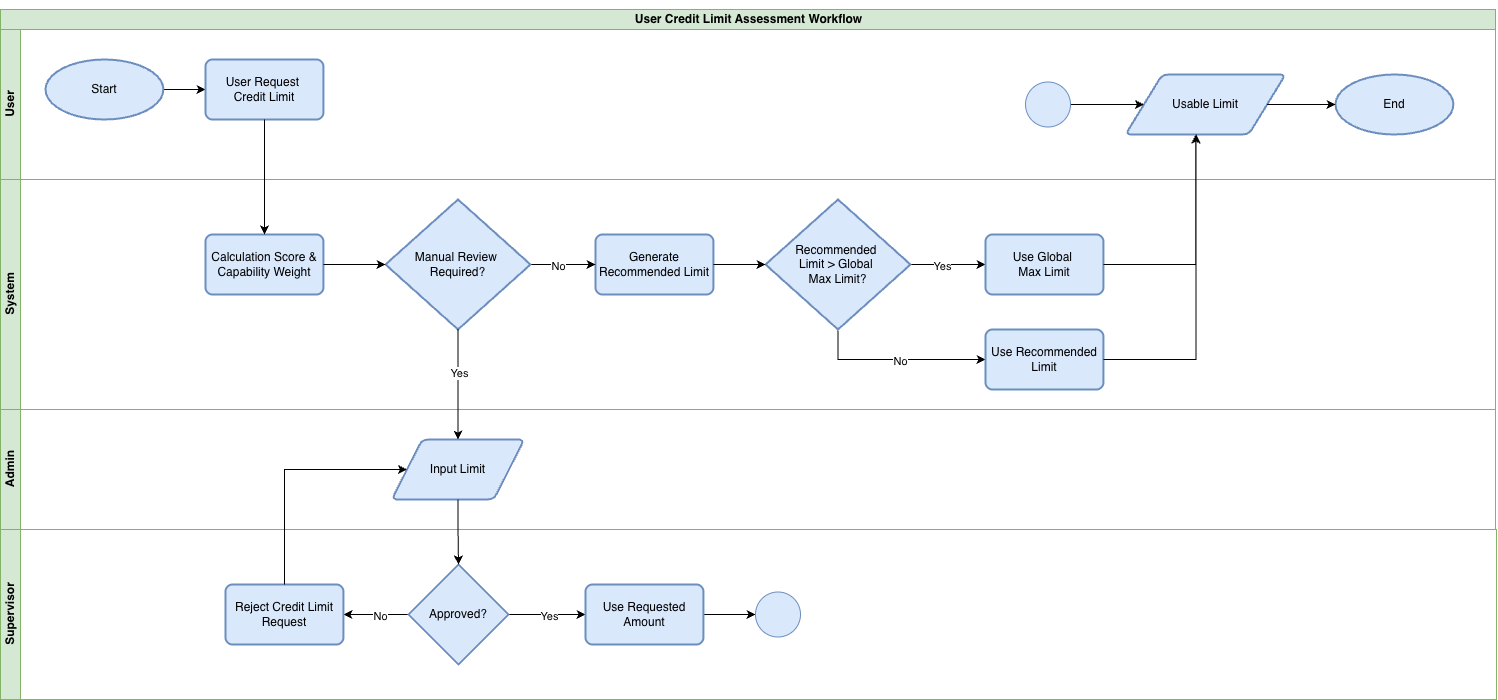

The diagram above was exported from draw.io. Its source (the exported page's mxGraphModel, read from the mxfile embedded in the PNG):
<mxGraphModel dx="3624" dy="2403" grid="1" gridSize="10" guides="1" tooltips="1" connect="1" arrows="1" fold="1" page="1" pageScale="1" pageWidth="850" pageHeight="1100" math="0" shadow="0">
  <root>
    <mxCell id="0" />
    <mxCell id="1" parent="0" />
    <mxCell id="2" connectable="0" parent="1" style="group" value="" vertex="1">
      <mxGeometry height="690" width="1496" x="-1275" y="3800" as="geometry" />
    </mxCell>
    <mxCell id="3" parent="2" style="swimlane;childLayout=stackLayout;resizeParent=1;resizeParentMax=0;horizontal=1;startSize=20;horizontalStack=0;html=1;container=0;fillColor=#d5e8d4;strokeColor=#82b366;" value="&lt;p data-path-to-node=&quot;4&quot;&gt;&lt;b data-path-to-node=&quot;4&quot; data-index-in-node=&quot;0&quot;&gt;User Credit Limit Assessment Workflow&lt;/b&gt;&lt;/p&gt;" vertex="1">
      <mxGeometry height="400" width="1495" as="geometry" />
    </mxCell>
    <mxCell id="4" parent="2" style="swimlane;startSize=20;horizontal=0;html=1;container=0;fillColor=#d5e8d4;strokeColor=#82b366;" value="User" vertex="1">
      <mxGeometry height="150" width="1495" y="20" as="geometry" />
    </mxCell>
    <mxCell id="5" edge="1" parent="4" source="6" style="edgeStyle=orthogonalEdgeStyle;rounded=0;orthogonalLoop=1;jettySize=auto;html=1;entryX=0;entryY=0.5;entryDx=0;entryDy=0;" target="7">
      <mxGeometry relative="1" as="geometry" />
    </mxCell>
    <mxCell id="6" parent="4" style="strokeWidth=2;html=1;shape=mxgraph.flowchart.start_1;whiteSpace=wrap;fillColor=#dae8fc;strokeColor=#6c8ebf;" value="Start" vertex="1">
      <mxGeometry height="60" width="117.92114695340501" x="45" y="30" as="geometry" />
    </mxCell>
    <mxCell id="7" parent="4" style="rounded=1;whiteSpace=wrap;html=1;absoluteArcSize=1;arcSize=14;strokeWidth=2;fillColor=#dae8fc;strokeColor=#6c8ebf;" value="User Request&amp;nbsp;&lt;div&gt;Credit Limit&lt;/div&gt;" vertex="1">
      <mxGeometry height="60" width="117.92114695340501" x="205" y="30" as="geometry" />
    </mxCell>
    <mxCell id="8" parent="4" style="shape=parallelogram;html=1;strokeWidth=2;perimeter=parallelogramPerimeter;whiteSpace=wrap;rounded=1;arcSize=12;size=0.23;fillColor=#dae8fc;strokeColor=#6c8ebf;" value="Usable Limit" vertex="1">
      <mxGeometry height="60" width="160" x="1125" y="45" as="geometry" />
    </mxCell>
    <mxCell id="9" edge="1" parent="4" source="10" style="edgeStyle=orthogonalEdgeStyle;rounded=0;orthogonalLoop=1;jettySize=auto;html=1;entryX=0;entryY=0.5;entryDx=0;entryDy=0;" target="8">
      <mxGeometry relative="1" as="geometry" />
    </mxCell>
    <mxCell id="10" parent="4" style="verticalLabelPosition=bottom;verticalAlign=top;html=1;shape=mxgraph.flowchart.on-page_reference;fillColor=#dae8fc;strokeColor=#6c8ebf;" value="" vertex="1">
      <mxGeometry height="45" width="45" x="1025" y="52.5" as="geometry" />
    </mxCell>
    <mxCell id="11" parent="4" style="strokeWidth=2;html=1;shape=mxgraph.flowchart.start_1;whiteSpace=wrap;fillColor=#dae8fc;strokeColor=#6c8ebf;" value="End" vertex="1">
      <mxGeometry height="60" width="117.92114695340501" x="1335" y="45" as="geometry" />
    </mxCell>
    <mxCell id="12" edge="1" parent="4" source="8" style="edgeStyle=orthogonalEdgeStyle;rounded=0;orthogonalLoop=1;jettySize=auto;html=1;entryX=0;entryY=0.5;entryDx=0;entryDy=0;entryPerimeter=0;" target="11">
      <mxGeometry relative="1" as="geometry" />
    </mxCell>
    <mxCell id="13" parent="2" style="swimlane;startSize=20;horizontal=0;html=1;container=0;fillColor=#d5e8d4;strokeColor=#82b366;" value="System" vertex="1">
      <mxGeometry height="230" width="1495" y="170" as="geometry" />
    </mxCell>
    <mxCell id="14" parent="13" style="rounded=1;whiteSpace=wrap;html=1;absoluteArcSize=1;arcSize=14;strokeWidth=2;fillColor=#dae8fc;strokeColor=#6c8ebf;" value="Calculation Score &amp;amp; Capability Weight" vertex="1">
      <mxGeometry height="60" width="117.92114695340501" x="205" y="55" as="geometry" />
    </mxCell>
    <mxCell id="15" parent="13" style="rounded=1;whiteSpace=wrap;html=1;absoluteArcSize=1;arcSize=14;strokeWidth=2;fillColor=#dae8fc;strokeColor=#6c8ebf;" value="Generate Recommended Limit" vertex="1">
      <mxGeometry height="60" width="117.92114695340501" x="595" y="55" as="geometry" />
    </mxCell>
    <mxCell id="16" edge="1" parent="13" source="20" style="edgeStyle=orthogonalEdgeStyle;rounded=0;orthogonalLoop=1;jettySize=auto;html=1;" target="26">
      <mxGeometry relative="1" as="geometry" />
    </mxCell>
    <mxCell id="17" connectable="0" parent="16" style="edgeLabel;html=1;align=center;verticalAlign=middle;resizable=0;points=[];" value="Yes" vertex="1">
      <mxGeometry relative="1" x="-0.17" y="-1" as="geometry">
        <mxPoint as="offset" />
      </mxGeometry>
    </mxCell>
    <mxCell id="18" edge="1" parent="13" source="20" style="edgeStyle=orthogonalEdgeStyle;rounded=0;orthogonalLoop=1;jettySize=auto;html=1;" target="27">
      <mxGeometry relative="1" as="geometry">
        <Array as="points">
          <mxPoint x="837" y="180" />
        </Array>
      </mxGeometry>
    </mxCell>
    <mxCell id="19" connectable="0" parent="18" style="edgeLabel;html=1;align=center;verticalAlign=middle;resizable=0;points=[];" value="No" vertex="1">
      <mxGeometry relative="1" x="0.0338" y="-1" as="geometry">
        <mxPoint as="offset" />
      </mxGeometry>
    </mxCell>
    <mxCell id="20" parent="13" style="strokeWidth=2;html=1;shape=mxgraph.flowchart.decision;whiteSpace=wrap;fillColor=#dae8fc;strokeColor=#6c8ebf;" value="Recommended&amp;nbsp;&lt;div&gt;Limit &amp;gt; Global&amp;nbsp;&lt;/div&gt;&lt;div&gt;Max Limit?&lt;/div&gt;" vertex="1">
      <mxGeometry height="130" width="145" x="765" y="20" as="geometry" />
    </mxCell>
    <mxCell id="21" edge="1" parent="13" source="15" style="edgeStyle=orthogonalEdgeStyle;rounded=0;orthogonalLoop=1;jettySize=auto;html=1;entryX=0;entryY=0.5;entryDx=0;entryDy=0;entryPerimeter=0;" target="20">
      <mxGeometry relative="1" as="geometry" />
    </mxCell>
    <mxCell id="22" edge="1" parent="13" source="24" style="edgeStyle=orthogonalEdgeStyle;rounded=0;orthogonalLoop=1;jettySize=auto;html=1;entryX=0;entryY=0.5;entryDx=0;entryDy=0;" target="15">
      <mxGeometry relative="1" as="geometry" />
    </mxCell>
    <mxCell id="23" connectable="0" parent="22" style="edgeLabel;html=1;align=center;verticalAlign=middle;resizable=0;points=[];" value="No" vertex="1">
      <mxGeometry relative="1" x="-0.1651" y="-1" as="geometry">
        <mxPoint as="offset" />
      </mxGeometry>
    </mxCell>
    <mxCell id="24" parent="13" style="strokeWidth=2;html=1;shape=mxgraph.flowchart.decision;whiteSpace=wrap;fillColor=#dae8fc;strokeColor=#6c8ebf;" value="Manual Review&amp;nbsp;&lt;div&gt;Required?&lt;/div&gt;" vertex="1">
      <mxGeometry height="130" width="145" x="385" y="20" as="geometry" />
    </mxCell>
    <mxCell id="25" edge="1" parent="13" source="14" style="edgeStyle=orthogonalEdgeStyle;rounded=0;orthogonalLoop=1;jettySize=auto;html=1;entryX=0;entryY=0.5;entryDx=0;entryDy=0;entryPerimeter=0;" target="24">
      <mxGeometry relative="1" as="geometry" />
    </mxCell>
    <mxCell id="26" parent="13" style="rounded=1;whiteSpace=wrap;html=1;absoluteArcSize=1;arcSize=14;strokeWidth=2;fillColor=#dae8fc;strokeColor=#6c8ebf;" value="Use Global&amp;nbsp;&lt;div&gt;Max Limit&lt;/div&gt;" vertex="1">
      <mxGeometry height="60" width="117.92114695340501" x="985" y="55" as="geometry" />
    </mxCell>
    <mxCell id="27" parent="13" style="rounded=1;whiteSpace=wrap;html=1;absoluteArcSize=1;arcSize=14;strokeWidth=2;fillColor=#dae8fc;strokeColor=#6c8ebf;" value="Use Recommended Limit" vertex="1">
      <mxGeometry height="60" width="117.92114695340501" x="985" y="150" as="geometry" />
    </mxCell>
    <mxCell id="28" parent="2" style="swimlane;startSize=20;horizontal=0;html=1;container=0;fillColor=#d5e8d4;strokeColor=#82b366;" value="Admin" vertex="1">
      <mxGeometry height="120" width="1495" y="400" as="geometry" />
    </mxCell>
    <mxCell id="29" parent="28" style="shape=parallelogram;html=1;strokeWidth=2;perimeter=parallelogramPerimeter;whiteSpace=wrap;rounded=1;arcSize=12;size=0.23;fillColor=#dae8fc;strokeColor=#6c8ebf;" value="Input Limit" vertex="1">
      <mxGeometry height="60" width="132.5" x="391.25" y="30" as="geometry" />
    </mxCell>
    <mxCell id="30" parent="2" style="swimlane;startSize=20;horizontal=0;html=1;container=0;fillColor=#d5e8d4;strokeColor=#82b366;" value="Supervisor" vertex="1">
      <mxGeometry height="170" width="1496" y="520" as="geometry" />
    </mxCell>
    <mxCell id="31" edge="1" parent="30" source="35" style="edgeStyle=orthogonalEdgeStyle;rounded=0;orthogonalLoop=1;jettySize=auto;html=1;entryX=1;entryY=0.5;entryDx=0;entryDy=0;" target="36">
      <mxGeometry relative="1" as="geometry" />
    </mxCell>
    <mxCell id="32" connectable="0" parent="31" style="edgeLabel;html=1;align=center;verticalAlign=middle;resizable=0;points=[];" value="No" vertex="1">
      <mxGeometry relative="1" x="-0.1232" y="1" as="geometry">
        <mxPoint as="offset" />
      </mxGeometry>
    </mxCell>
    <mxCell id="33" edge="1" parent="30" source="35" style="edgeStyle=orthogonalEdgeStyle;rounded=0;orthogonalLoop=1;jettySize=auto;html=1;entryX=0;entryY=0.5;entryDx=0;entryDy=0;" target="38">
      <mxGeometry relative="1" as="geometry" />
    </mxCell>
    <mxCell id="34" connectable="0" parent="33" style="edgeLabel;html=1;align=center;verticalAlign=middle;resizable=0;points=[];" value="Yes" vertex="1">
      <mxGeometry relative="1" x="0.025" y="-1" as="geometry">
        <mxPoint as="offset" />
      </mxGeometry>
    </mxCell>
    <mxCell id="35" parent="30" style="strokeWidth=2;html=1;shape=mxgraph.flowchart.decision;whiteSpace=wrap;fillColor=#dae8fc;strokeColor=#6c8ebf;" value="Approved?" vertex="1">
      <mxGeometry height="100" width="100" x="408" y="35" as="geometry" />
    </mxCell>
    <mxCell id="36" parent="30" style="rounded=1;whiteSpace=wrap;html=1;absoluteArcSize=1;arcSize=14;strokeWidth=2;fillColor=#dae8fc;strokeColor=#6c8ebf;" value="Reject Credit Limit Request" vertex="1">
      <mxGeometry height="60" width="117.92114695340501" x="225" y="55" as="geometry" />
    </mxCell>
    <mxCell id="37" edge="1" parent="30" source="38" style="edgeStyle=orthogonalEdgeStyle;rounded=0;orthogonalLoop=1;jettySize=auto;html=1;" target="39">
      <mxGeometry relative="1" as="geometry" />
    </mxCell>
    <mxCell id="38" parent="30" style="rounded=1;whiteSpace=wrap;html=1;absoluteArcSize=1;arcSize=14;strokeWidth=2;fillColor=#dae8fc;strokeColor=#6c8ebf;" value="Use Requested Amount" vertex="1">
      <mxGeometry height="60" width="117.92114695340501" x="585" y="55" as="geometry" />
    </mxCell>
    <mxCell id="39" parent="30" style="verticalLabelPosition=bottom;verticalAlign=top;html=1;shape=mxgraph.flowchart.on-page_reference;fillColor=#dae8fc;strokeColor=#6c8ebf;" value="" vertex="1">
      <mxGeometry height="45" width="45" x="755" y="62.5" as="geometry" />
    </mxCell>
    <mxCell id="40" edge="1" parent="2" source="7" style="edgeStyle=orthogonalEdgeStyle;rounded=0;orthogonalLoop=1;jettySize=auto;html=1;entryX=0.5;entryY=0;entryDx=0;entryDy=0;" target="14">
      <mxGeometry relative="1" as="geometry" />
    </mxCell>
    <mxCell id="41" edge="1" parent="2" source="24" style="edgeStyle=orthogonalEdgeStyle;rounded=0;orthogonalLoop=1;jettySize=auto;html=1;entryX=0.5;entryY=0;entryDx=0;entryDy=0;" target="29">
      <mxGeometry relative="1" as="geometry" />
    </mxCell>
    <mxCell id="42" connectable="0" parent="41" style="edgeLabel;html=1;align=center;verticalAlign=middle;resizable=0;points=[];" value="Yes" vertex="1">
      <mxGeometry relative="1" x="-0.2153" y="4" as="geometry">
        <mxPoint x="-3" as="offset" />
      </mxGeometry>
    </mxCell>
    <mxCell id="43" edge="1" parent="2" source="29" style="edgeStyle=orthogonalEdgeStyle;rounded=0;orthogonalLoop=1;jettySize=auto;html=1;entryX=0.5;entryY=0;entryDx=0;entryDy=0;entryPerimeter=0;" target="35">
      <mxGeometry relative="1" as="geometry" />
    </mxCell>
    <mxCell id="44" edge="1" parent="2" source="36" style="edgeStyle=orthogonalEdgeStyle;rounded=0;orthogonalLoop=1;jettySize=auto;html=1;entryX=0;entryY=0.5;entryDx=0;entryDy=0;" target="29">
      <mxGeometry relative="1" as="geometry">
        <Array as="points">
          <mxPoint x="284" y="460" />
        </Array>
      </mxGeometry>
    </mxCell>
    <mxCell id="45" edge="1" parent="2" source="26" style="edgeStyle=orthogonalEdgeStyle;rounded=0;orthogonalLoop=1;jettySize=auto;html=1;entryX=0.439;entryY=0.999;entryDx=0;entryDy=0;entryPerimeter=0;" target="8">
      <mxGeometry relative="1" as="geometry" />
    </mxCell>
    <mxCell id="46" edge="1" parent="2" source="27" style="edgeStyle=orthogonalEdgeStyle;rounded=0;orthogonalLoop=1;jettySize=auto;html=1;entryX=0.441;entryY=0.999;entryDx=0;entryDy=0;entryPerimeter=0;" target="8">
      <mxGeometry relative="1" as="geometry" />
    </mxCell>
  </root>
</mxGraphModel>